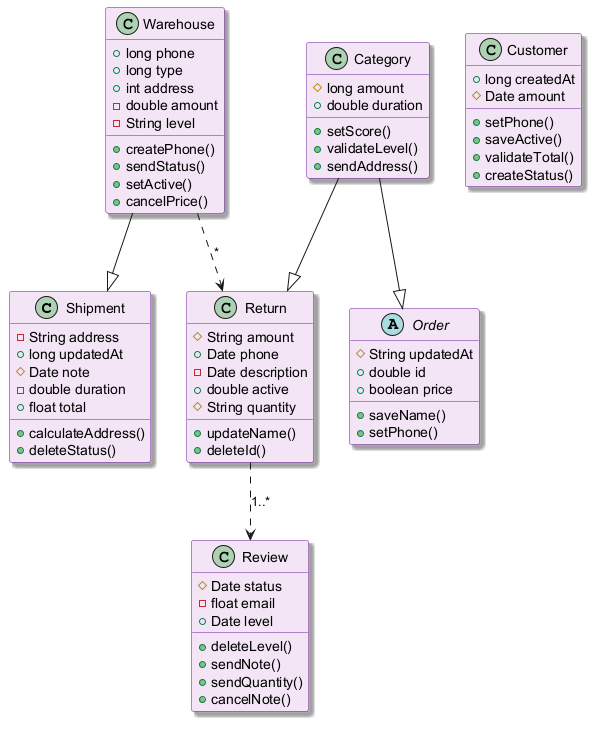

The diagram above was rendered by PlantUML. Its source (embedded in the PNG):
@startuml
skinparam backgroundColor #FFFFFF
skinparam classBackgroundColor #F3E5F5
skinparam classBorderColor #6A1B9A
skinparam shadowing true
class Shipment {
  -String address
  +long updatedAt
  #Date note
  -double duration
  +float total
  +calculateAddress()
  +deleteStatus()
}
class Category {
  #long amount
  +double duration
  +setScore()
  +validateLevel()
  +sendAddress()
}
class Customer {
  +long createdAt
  #Date amount
  +setPhone()
  +saveActive()
  +validateTotal()
  +createStatus()
}
class Return {
  #String amount
  +Date phone
  -Date description
  +double active
  #String quantity
  +updateName()
  +deleteId()
}
class Review {
  #Date status
  -float email
  +Date level
  +deleteLevel()
  +sendNote()
  +sendQuantity()
  +cancelNote()
}
abstract class Order {
  #String updatedAt
  +double id
  +boolean price
  +saveName()
  +setPhone()
}
class Warehouse {
  +long phone
  +long type
  +int address
  -double amount
  -String level
  +createPhone()
  +sendStatus()
  +setActive()
  +cancelPrice()
}
Return ..> Review : "1..*"
Warehouse ..> Return : "*"
Category --|> Order
Warehouse --|> Shipment
Category --|> Return
@enduml